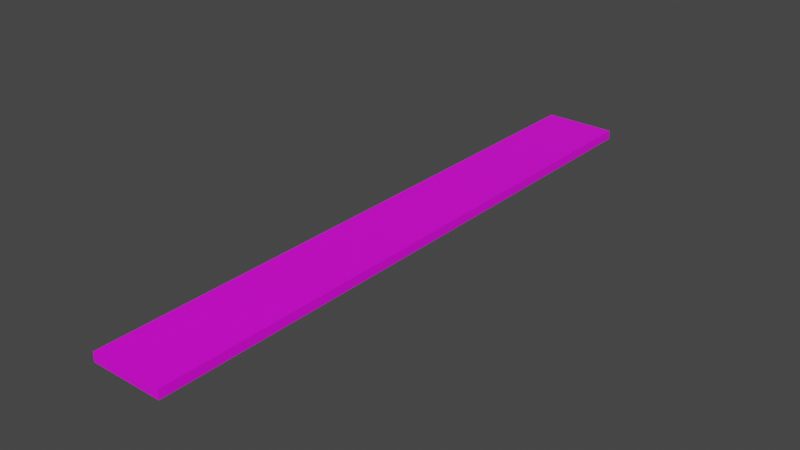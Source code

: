 # Source: mdl_RightEnter_RightExit_Floor.blend  (saved by Blender 2.82.7; exported with 4.5.12 LTS)
import bpy
from mathutils import Matrix  # noqa: F401  (used for matrix-valued properties, if any)

bpy.ops.wm.read_factory_settings(use_empty=True)
scene = bpy.context.scene
scene.name = 'Scene'

# ---- collections
col_collection = bpy.data.collections.new('Collection'); scene.collection.children.link(col_collection)

# ---- images (referenced by path relative to the original .blend; pixels are not part of the script)
import os
ASSET_DIR = os.environ.get("B2B_ASSET_DIR", "")  # directory of the original .blend (textures are referenced by path, not embedded)
HERE = os.path.dirname(os.path.abspath(__file__))  # packed textures are extracted next to this script under _unpacked/

def load_image(name, relpath, width, height, colorspace="sRGB"):
    """Load a texture the original file referenced (path relative to the .blend, or extracted next to this script)."""
    p = next((c for c in (os.path.join(HERE, relpath), os.path.join(ASSET_DIR, relpath)) if relpath and os.path.exists(c)), "")
    if p:
        img = bpy.data.images.load(p, check_existing=True)
        img.name = name
    else:  # same state as the original file: an image datablock whose file is absent (Cycles renders it pink)
        img = bpy.data.images.new(name, width, height)
        img.source = "FILE"
        img.filepath = "//" + (relpath or name)
    img.colorspace_settings.name = colorspace
    return img
img_uvmap_rightenter_rightexit_floor = load_image('uvMap_RightEnter_RightExit_Floor', '', 1024, 1024, 'sRGB')

# ---- materials (node trees are filled in below, after node groups)
mat_material_001 = bpy.data.materials.new('Material.001')
mat_material_001.use_transparent_shadow = False

# ---- material node trees
mat_material_001.use_nodes = True; mat_material_001.node_tree.nodes.clear()
_N = mat_material_001.node_tree.nodes; _L = mat_material_001.node_tree.links
n0 = _N.new('ShaderNodeOutputMaterial'); n0.name = 'Material Output'; n0.location = (300, 300)
n1 = _N.new('ShaderNodeBsdfPrincipled'); n1.name = 'Principled BSDF'; n1.location = (10, 300)
n1.distribution = 'GGX'
n1.subsurface_method = 'BURLEY'
n1.inputs[3].default_value = 1.45
n1.inputs[27].default_value = (0.0, 0.0, 0.0, 1.0)
n1.inputs[28].default_value = 1.0
n2 = _N.new('ShaderNodeTexImage'); n2.name = 'Image Texture'; n2.location = (-298, 216)
n2.image = img_uvmap_rightenter_rightexit_floor
_L.new(n1.outputs[0], n0.inputs[0])
_L.new(n2.outputs[0], n1.inputs[0])
n0.is_active_output = True

# ---- world
world_world = bpy.data.worlds.new('World'); scene.world = world_world
world_world.use_nodes = True; world_world.node_tree.nodes.clear()
_N = world_world.node_tree.nodes; _L = world_world.node_tree.links
n0 = _N.new('ShaderNodeOutputWorld'); n0.name = 'World Output'; n0.location = (300, 300)
n1 = _N.new('ShaderNodeBackground'); n1.name = 'Background'; n1.location = (10, 300)
n1.inputs[0].default_value = (0.05088, 0.05088, 0.05088, 1.0)
_L.new(n1.outputs[0], n0.inputs[0])
n0.is_active_output = True
world_world.color = (0.05088, 0.05088, 0.05088)
world_world.use_sun_shadow = False
world_world.sun_shadow_jitter_overblur = 0.0

# ---- meshes
me_cube = bpy.data.meshes.new('Cube')
me_cube.from_pydata([(-2.8, 10.0, -0.7), (-2.8, 10.0, -0.4), (-2.8, -10.0, -0.7), (-2.8, -10.0, -0.4), (-5.2, 10.0, -0.7), (-5.2, 10.0, -0.4), (-5.2, -10.0, -0.7), (-5.2, -10.0, -0.4)], [], [(0, 1, 3, 2), (2, 3, 7, 6), (6, 7, 5, 4), (4, 5, 1, 0), (2, 6, 4, 0), (7, 3, 1, 5)])
_uv = me_cube.uv_layers.new(name='UVMap')
_uv.uv.foreach_set('vector', [1.0, 0.05661, 1.0, 0.07161, 0.0, 0.07161, 0.0, 0.05661, 0.56, 0.05661, 0.56, 0.07161, 0.44, 0.07161, 0.44, 0.05661, 1.0, 0.05661, 1.0, 0.07161, 0.0, 0.07161, 0.0, 0.05661, 0.56, 0.05661, 0.56, 0.07161, 0.44, 0.07161, 0.44, 0.05661, 0.9964, 0.3593, 0.9964, 0.4781, 0.006699, 0.4781, 0.006699, 0.3593, 0.9964, 0.5219, 0.9964, 0.6407, 0.006699, 0.6407, 0.006699, 0.5219])
me_cube.materials.append(mat_material_001)
me_cube.use_remesh_fix_poles = True
me_cube.use_remesh_preserve_attributes = False
me_cube.use_mirror_vertex_groups = False
me_cube.update()

# ---- objects
ob_mdl_rightenter_rightexit_floor = bpy.data.objects.new('mdl_RightEnter_RightExit_Floor', me_cube)

# ---- transforms, parenting, visibility, modifiers, constraints
ob_mdl_rightenter_rightexit_floor.location = (0.0, 0.0, 0.0)
ob_mdl_rightenter_rightexit_floor.lineart.crease_threshold = 0.0

# ---- collection membership
col_collection.objects.link(ob_mdl_rightenter_rightexit_floor)

# ---- scene / render settings (as saved in the file)
scene.frame_start = 1; scene.frame_end = 250; scene.frame_set(1)
scene.render.engine = 'BLENDER_EEVEE_NEXT'
scene.cycles.use_denoising = False
scene.cycles.samples = 128
scene.cycles.sampling_pattern = 'TABULATED_SOBOL'
scene.cycles.use_adaptive_sampling = False
scene.cycles.use_light_tree = False
scene.view_settings.view_transform = 'Filmic'
bpy.context.view_layer.update()

# ---- added for rendering (the .blend has no active camera and no usable light): camera, sun
cam_auto = bpy.data.cameras.new('AutoCamera')
cam_auto.lens = 50.0
cam_auto.sensor_width = 36.0
cam_auto.clip_end = 1000.0
ob_auto_camera = bpy.data.objects.new('AutoCamera', cam_auto)
scene.collection.objects.link(ob_auto_camera)
ob_auto_camera.location = (14.6393, -22.3672, 14.3615)
ob_auto_camera.rotation_euler = (1.09748, -7.21219e-08, 0.694738)
scene.camera = ob_auto_camera
light_auto_sun = bpy.data.lights.new('AutoSun', 'SUN')
light_auto_sun.energy = 3.0
light_auto_sun.angle = 0.0523599
ob_auto_sun = bpy.data.objects.new('AutoSun', light_auto_sun)
scene.collection.objects.link(ob_auto_sun)
ob_auto_sun.rotation_euler = (0.872665, 0.174533, 0.523599)
bpy.context.view_layer.update()
